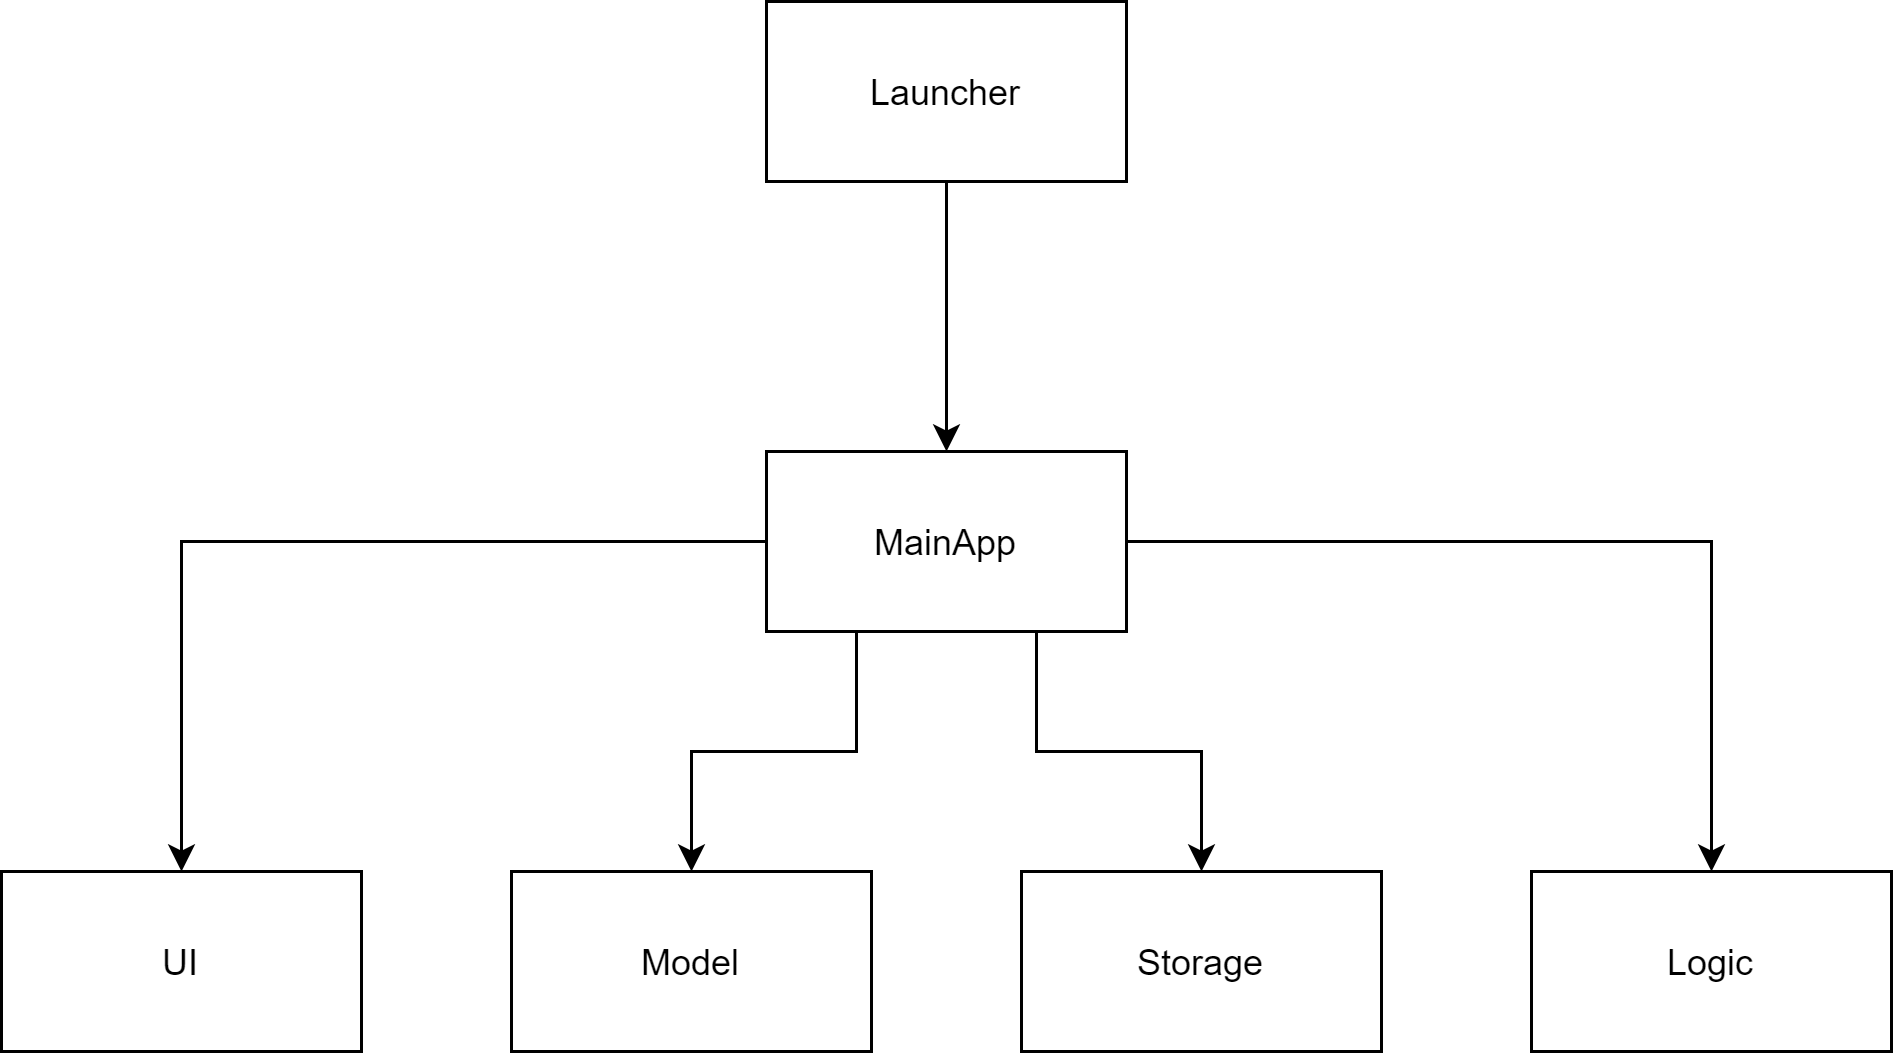

The diagram above was exported from draw.io. Its source (the exported page's mxGraphModel, read from the mxfile embedded in the PNG):
<mxGraphModel dx="768" dy="482" grid="1" gridSize="10" guides="1" tooltips="1" connect="1" arrows="1" fold="1" page="1" pageScale="1" pageWidth="850" pageHeight="1100" math="0" shadow="0">
  <root>
    <mxCell id="0" />
    <mxCell id="1" parent="0" />
    <mxCell id="5hit0fzMq5Bdt8MgO94n-7" style="edgeStyle=orthogonalEdgeStyle;rounded=0;orthogonalLoop=1;jettySize=auto;html=1;exitX=0.5;exitY=1;exitDx=0;exitDy=0;entryX=0.5;entryY=0;entryDx=0;entryDy=0;" edge="1" parent="1" source="5hit0fzMq5Bdt8MgO94n-1" target="5hit0fzMq5Bdt8MgO94n-2">
      <mxGeometry relative="1" as="geometry" />
    </mxCell>
    <mxCell id="5hit0fzMq5Bdt8MgO94n-1" value="Launcher" style="rounded=0;whiteSpace=wrap;html=1;" vertex="1" parent="1">
      <mxGeometry x="365" y="80" width="120" height="60" as="geometry" />
    </mxCell>
    <mxCell id="5hit0fzMq5Bdt8MgO94n-8" style="edgeStyle=orthogonalEdgeStyle;rounded=0;orthogonalLoop=1;jettySize=auto;html=1;exitX=0;exitY=0.5;exitDx=0;exitDy=0;" edge="1" parent="1" source="5hit0fzMq5Bdt8MgO94n-2" target="5hit0fzMq5Bdt8MgO94n-3">
      <mxGeometry relative="1" as="geometry" />
    </mxCell>
    <mxCell id="5hit0fzMq5Bdt8MgO94n-9" style="edgeStyle=orthogonalEdgeStyle;rounded=0;orthogonalLoop=1;jettySize=auto;html=1;exitX=1;exitY=0.5;exitDx=0;exitDy=0;entryX=0.5;entryY=0;entryDx=0;entryDy=0;" edge="1" parent="1" source="5hit0fzMq5Bdt8MgO94n-2" target="5hit0fzMq5Bdt8MgO94n-5">
      <mxGeometry relative="1" as="geometry" />
    </mxCell>
    <mxCell id="5hit0fzMq5Bdt8MgO94n-10" style="edgeStyle=orthogonalEdgeStyle;rounded=0;orthogonalLoop=1;jettySize=auto;html=1;exitX=0.25;exitY=1;exitDx=0;exitDy=0;" edge="1" parent="1" source="5hit0fzMq5Bdt8MgO94n-2" target="5hit0fzMq5Bdt8MgO94n-4">
      <mxGeometry relative="1" as="geometry" />
    </mxCell>
    <mxCell id="5hit0fzMq5Bdt8MgO94n-11" style="edgeStyle=orthogonalEdgeStyle;rounded=0;orthogonalLoop=1;jettySize=auto;html=1;exitX=0.75;exitY=1;exitDx=0;exitDy=0;entryX=0.5;entryY=0;entryDx=0;entryDy=0;" edge="1" parent="1" source="5hit0fzMq5Bdt8MgO94n-2" target="5hit0fzMq5Bdt8MgO94n-6">
      <mxGeometry relative="1" as="geometry" />
    </mxCell>
    <mxCell id="5hit0fzMq5Bdt8MgO94n-2" value="MainApp" style="rounded=0;whiteSpace=wrap;html=1;" vertex="1" parent="1">
      <mxGeometry x="365" y="230" width="120" height="60" as="geometry" />
    </mxCell>
    <mxCell id="5hit0fzMq5Bdt8MgO94n-3" value="UI" style="rounded=0;whiteSpace=wrap;html=1;" vertex="1" parent="1">
      <mxGeometry x="110" y="370" width="120" height="60" as="geometry" />
    </mxCell>
    <mxCell id="5hit0fzMq5Bdt8MgO94n-4" value="Model" style="rounded=0;whiteSpace=wrap;html=1;" vertex="1" parent="1">
      <mxGeometry x="280" y="370" width="120" height="60" as="geometry" />
    </mxCell>
    <mxCell id="5hit0fzMq5Bdt8MgO94n-5" value="Logic" style="rounded=0;whiteSpace=wrap;html=1;" vertex="1" parent="1">
      <mxGeometry x="620" y="370" width="120" height="60" as="geometry" />
    </mxCell>
    <mxCell id="5hit0fzMq5Bdt8MgO94n-6" value="Storage" style="rounded=0;whiteSpace=wrap;html=1;" vertex="1" parent="1">
      <mxGeometry x="450" y="370" width="120" height="60" as="geometry" />
    </mxCell>
  </root>
</mxGraphModel>